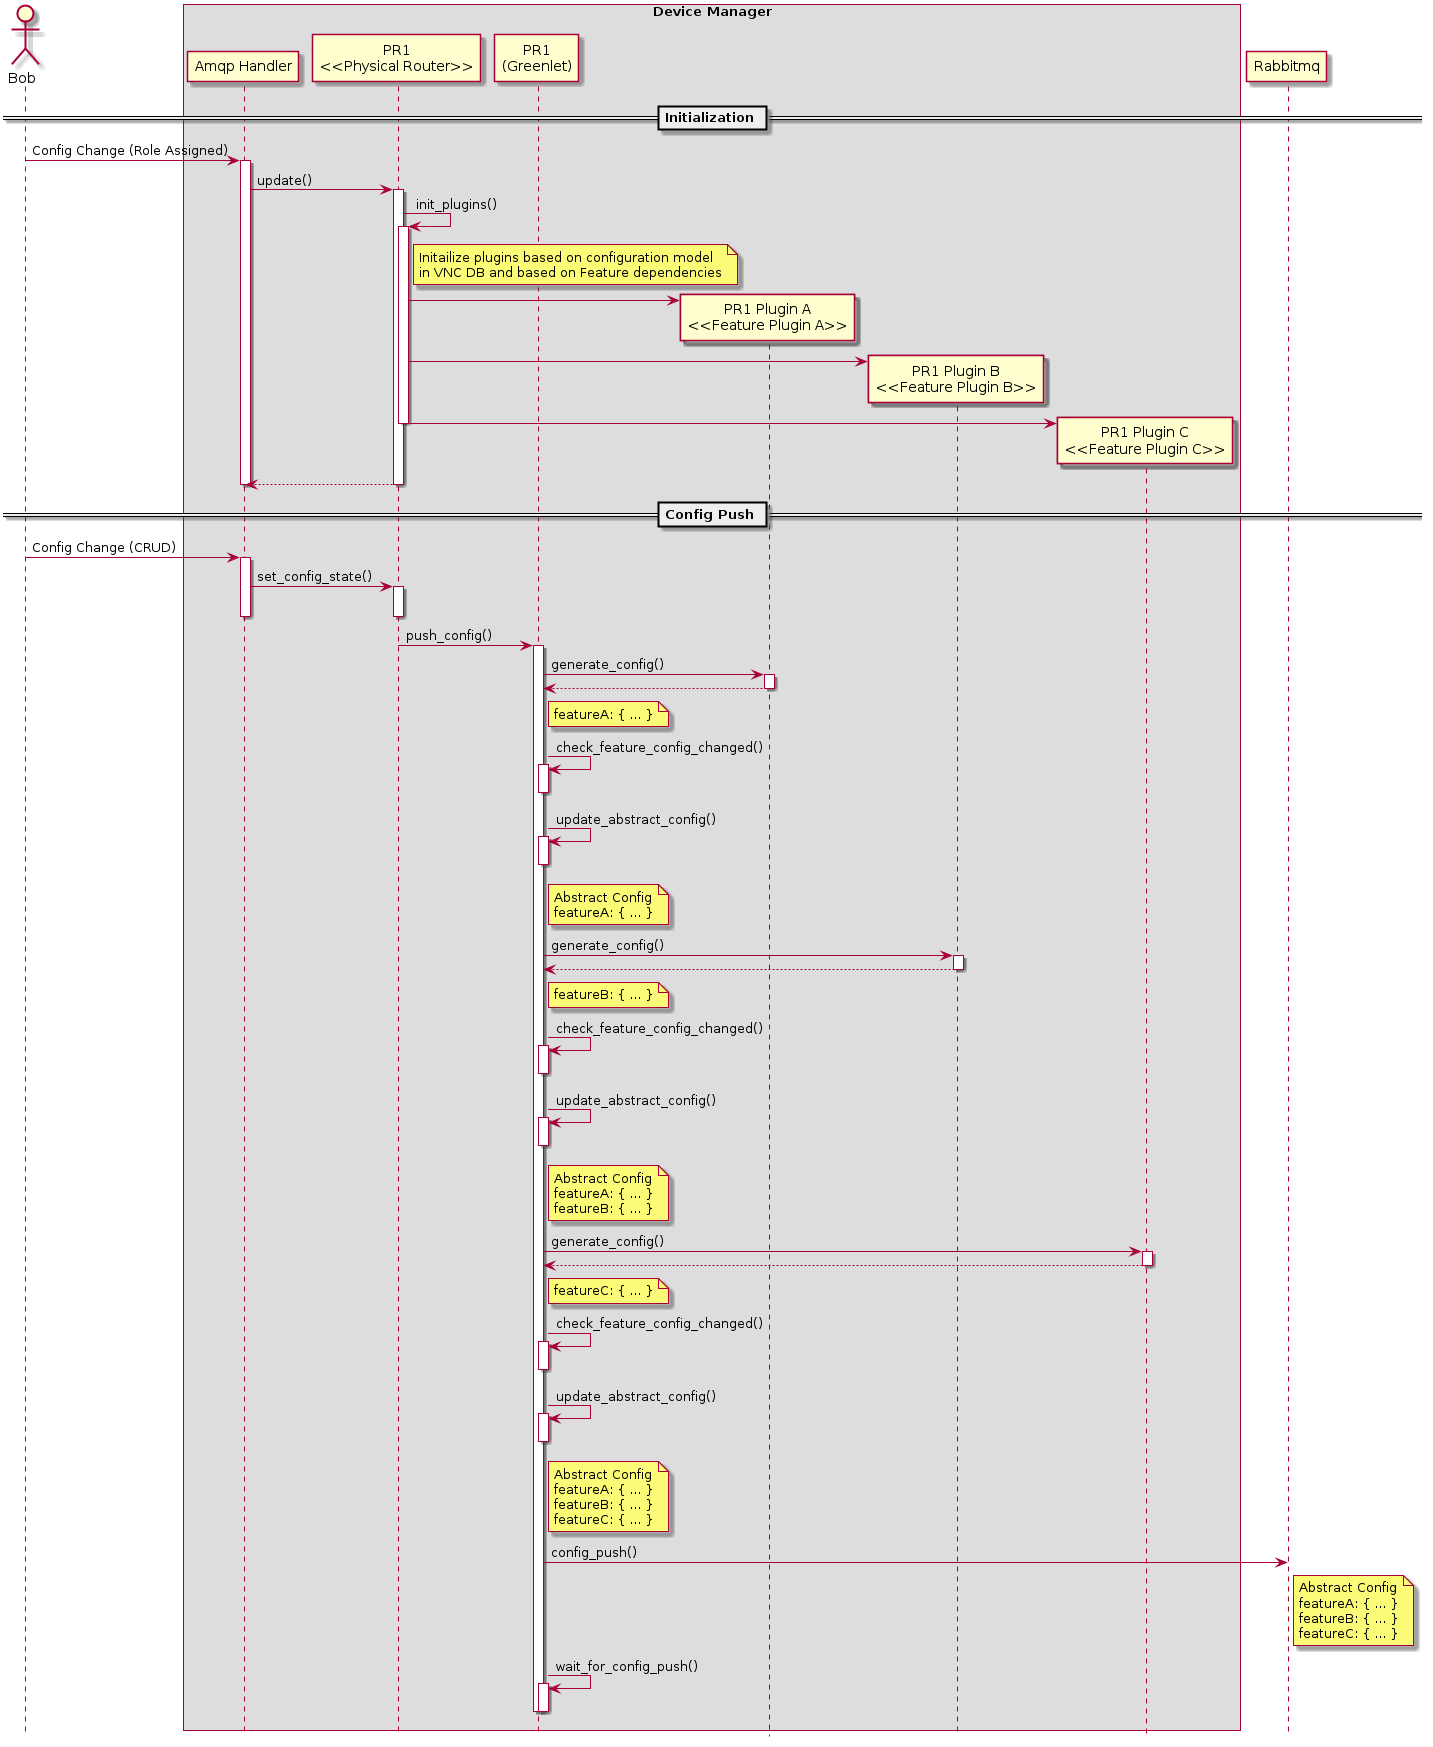

The diagram above was rendered by PlantUML. Its source (embedded in the PNG):
@startuml
hide footbox
actor Bob
box "Device Manager"
participant "Amqp Handler" as amqp
participant "PR1\n<<Physical Router>>" as pr
participant "PR1\n(Greenlet)" as pr_gl

== Initialization ==
Bob -> amqp : Config Change (Role Assigned)
activate amqp
amqp -> pr : update()
activate pr
pr -> pr : init_plugins()
note right of pr
Initailize plugins based on configuration model
in VNC DB and based on Feature dependencies
end note
activate pr
create "PR1 Plugin A\n<<Feature Plugin A>>" as fpa
pr -> fpa
create "PR1 Plugin B\n<<Feature Plugin B>>" as fpb
pr -> fpb
create "PR1 Plugin C\n<<Feature Plugin C>>" as fpc
pr -> fpc
deactivate pr
amqp <-- pr
deactivate pr
deactivate amqp

== Config Push ==
Bob -> amqp : Config Change (CRUD)
activate amqp
amqp -> pr : set_config_state()
activate pr
deactivate pr
deactivate amqp
pr -> pr_gl : push_config()
activate pr_gl
pr_gl -> fpa : generate_config()
activate fpa
pr_gl <-- fpa
deactivate fpa
note right of pr_gl
featureA: { ... }
end note
pr_gl -> pr_gl : check_feature_config_changed()
activate pr_gl
deactivate pr_gl
pr_gl -> pr_gl : update_abstract_config()
activate pr_gl
deactivate pr_gl
note right of pr_gl
Abstract Config
featureA: { ... }
end note
pr_gl -> fpb : generate_config()
activate fpb
pr_gl <-- fpb
deactivate fpb
note right of pr_gl
featureB: { ... }
end note
pr_gl -> pr_gl : check_feature_config_changed()
activate pr_gl
deactivate pr_gl
pr_gl -> pr_gl : update_abstract_config()
activate pr_gl
deactivate pr_gl
note right of pr_gl
Abstract Config
featureA: { ... }
featureB: { ... }
end note
pr_gl -> fpc : generate_config()
activate fpc
pr_gl <-- fpc
deactivate fpc
note right of pr_gl
featureC: { ... }
end note
pr_gl -> pr_gl : check_feature_config_changed()
activate pr_gl
deactivate pr_gl
pr_gl -> pr_gl : update_abstract_config()
activate pr_gl
deactivate pr_gl
note right of pr_gl
Abstract Config
featureA: { ... }
featureB: { ... }
featureC: { ... }
end note
end box
participant "Rabbitmq" as mq
pr_gl -> mq : config_push()
note right of mq
Abstract Config
featureA: { ... }
featureB: { ... }
featureC: { ... }
end note
pr_gl -> pr_gl : wait_for_config_push()
activate pr_gl
deactivate pr_gl
deactivate pr_gl
@enduml